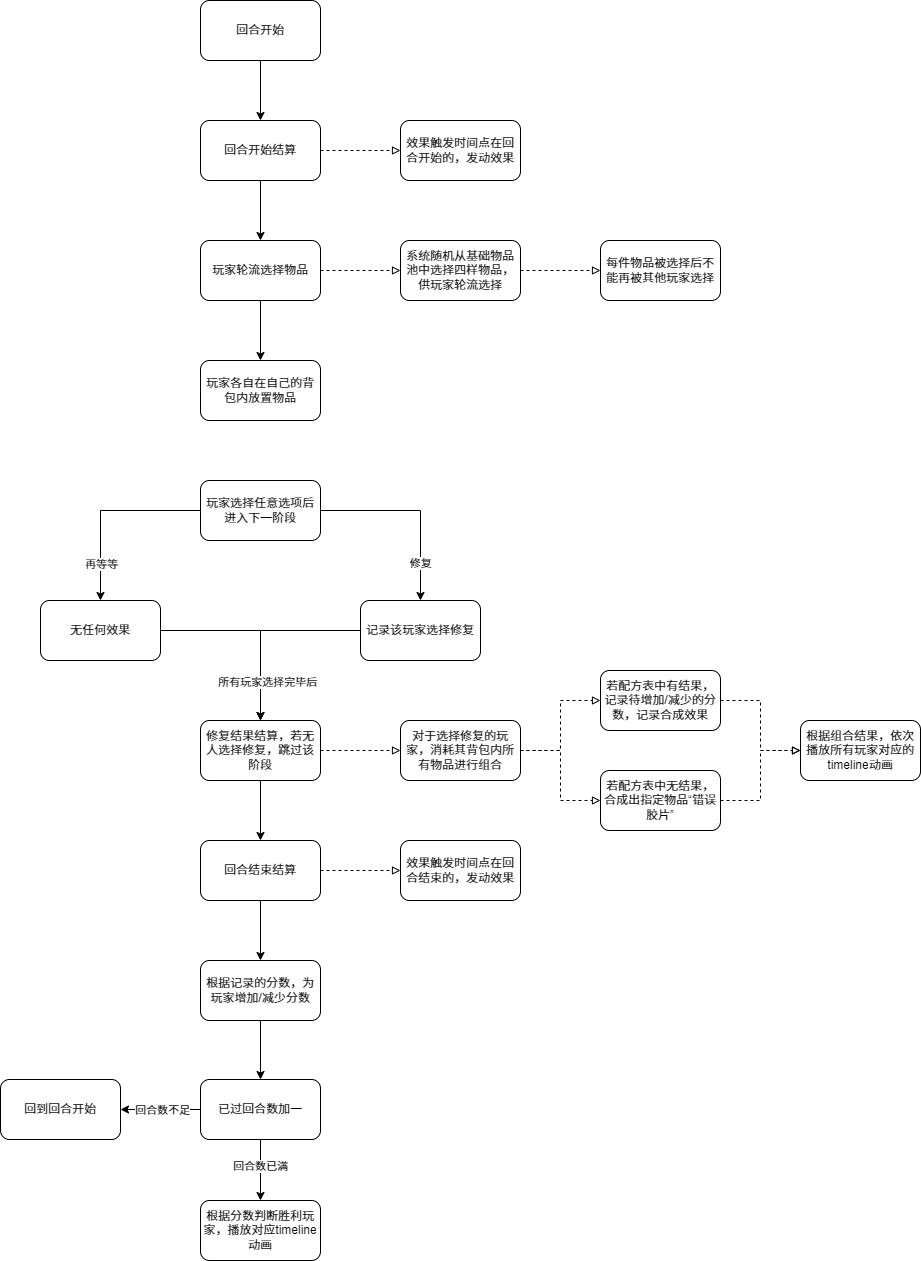

The diagram above was exported from draw.io. Its source (the exported page's mxGraphModel, read from the mxfile embedded in the PNG):
<mxGraphModel dx="1034" dy="540" grid="1" gridSize="10" guides="1" tooltips="1" connect="1" arrows="1" fold="1" page="1" pageScale="1" pageWidth="827" pageHeight="1169" math="0" shadow="0">
  <root>
    <mxCell id="0" />
    <mxCell id="1" parent="0" />
    <mxCell id="oDVYdv91sTslRcaeYLeh-2" style="edgeStyle=orthogonalEdgeStyle;rounded=0;orthogonalLoop=1;jettySize=auto;html=1;entryX=0.5;entryY=0;entryDx=0;entryDy=0;" edge="1" parent="1" source="6RP0QAjsa1oV8hMiZYkX-2" target="6RP0QAjsa1oV8hMiZYkX-4">
      <mxGeometry relative="1" as="geometry" />
    </mxCell>
    <mxCell id="6RP0QAjsa1oV8hMiZYkX-2" value="回合开始" style="rounded=1;whiteSpace=wrap;html=1;" parent="1" vertex="1">
      <mxGeometry x="240" y="30" width="120" height="60" as="geometry" />
    </mxCell>
    <mxCell id="oDVYdv91sTslRcaeYLeh-3" style="edgeStyle=orthogonalEdgeStyle;rounded=0;orthogonalLoop=1;jettySize=auto;html=1;entryX=0.5;entryY=0;entryDx=0;entryDy=0;" edge="1" parent="1" source="6RP0QAjsa1oV8hMiZYkX-4" target="6RP0QAjsa1oV8hMiZYkX-6">
      <mxGeometry relative="1" as="geometry" />
    </mxCell>
    <mxCell id="oDVYdv91sTslRcaeYLeh-48" style="edgeStyle=orthogonalEdgeStyle;rounded=0;orthogonalLoop=1;jettySize=auto;html=1;entryX=0;entryY=0.5;entryDx=0;entryDy=0;dashed=1;endArrow=block;endFill=0;" edge="1" parent="1" source="6RP0QAjsa1oV8hMiZYkX-4" target="oDVYdv91sTslRcaeYLeh-7">
      <mxGeometry relative="1" as="geometry" />
    </mxCell>
    <mxCell id="6RP0QAjsa1oV8hMiZYkX-4" value="回合开始结算" style="rounded=1;whiteSpace=wrap;html=1;" parent="1" vertex="1">
      <mxGeometry x="240" y="150" width="120" height="60" as="geometry" />
    </mxCell>
    <mxCell id="oDVYdv91sTslRcaeYLeh-4" style="edgeStyle=orthogonalEdgeStyle;rounded=0;orthogonalLoop=1;jettySize=auto;html=1;entryX=0.5;entryY=0;entryDx=0;entryDy=0;" edge="1" parent="1" source="6RP0QAjsa1oV8hMiZYkX-6" target="oDVYdv91sTslRcaeYLeh-1">
      <mxGeometry relative="1" as="geometry" />
    </mxCell>
    <mxCell id="oDVYdv91sTslRcaeYLeh-46" style="edgeStyle=orthogonalEdgeStyle;rounded=0;orthogonalLoop=1;jettySize=auto;html=1;entryX=0;entryY=0.5;entryDx=0;entryDy=0;dashed=1;endArrow=block;endFill=0;" edge="1" parent="1" source="6RP0QAjsa1oV8hMiZYkX-6" target="oDVYdv91sTslRcaeYLeh-5">
      <mxGeometry relative="1" as="geometry" />
    </mxCell>
    <mxCell id="6RP0QAjsa1oV8hMiZYkX-6" value="玩家轮流选择物品" style="rounded=1;whiteSpace=wrap;html=1;" parent="1" vertex="1">
      <mxGeometry x="240" y="270" width="120" height="60" as="geometry" />
    </mxCell>
    <mxCell id="oDVYdv91sTslRcaeYLeh-1" value="玩家各自在自己的背包内放置物品" style="rounded=1;whiteSpace=wrap;html=1;" vertex="1" parent="1">
      <mxGeometry x="240" y="390" width="120" height="60" as="geometry" />
    </mxCell>
    <mxCell id="oDVYdv91sTslRcaeYLeh-47" style="edgeStyle=orthogonalEdgeStyle;rounded=0;orthogonalLoop=1;jettySize=auto;html=1;dashed=1;endArrow=block;endFill=0;" edge="1" parent="1" source="oDVYdv91sTslRcaeYLeh-5" target="oDVYdv91sTslRcaeYLeh-6">
      <mxGeometry relative="1" as="geometry" />
    </mxCell>
    <mxCell id="oDVYdv91sTslRcaeYLeh-5" value="系统随机从基础物品池中选择四样物品，供玩家轮流选择" style="rounded=1;whiteSpace=wrap;html=1;" vertex="1" parent="1">
      <mxGeometry x="440" y="270" width="120" height="60" as="geometry" />
    </mxCell>
    <mxCell id="oDVYdv91sTslRcaeYLeh-6" value="每件物品被选择后不能再被其他玩家选择" style="rounded=1;whiteSpace=wrap;html=1;" vertex="1" parent="1">
      <mxGeometry x="640" y="270" width="120" height="60" as="geometry" />
    </mxCell>
    <mxCell id="oDVYdv91sTslRcaeYLeh-7" value="效果触发时间点在回合开始的，发动效果" style="rounded=1;whiteSpace=wrap;html=1;" vertex="1" parent="1">
      <mxGeometry x="440" y="150" width="120" height="60" as="geometry" />
    </mxCell>
    <mxCell id="oDVYdv91sTslRcaeYLeh-13" style="edgeStyle=orthogonalEdgeStyle;rounded=0;orthogonalLoop=1;jettySize=auto;html=1;entryX=0.5;entryY=0;entryDx=0;entryDy=0;" edge="1" parent="1" source="oDVYdv91sTslRcaeYLeh-8" target="oDVYdv91sTslRcaeYLeh-10">
      <mxGeometry relative="1" as="geometry" />
    </mxCell>
    <mxCell id="oDVYdv91sTslRcaeYLeh-15" value="再等等" style="edgeLabel;html=1;align=center;verticalAlign=middle;resizable=0;points=[];" vertex="1" connectable="0" parent="oDVYdv91sTslRcaeYLeh-13">
      <mxGeometry x="0.5032" relative="1" as="geometry">
        <mxPoint y="10" as="offset" />
      </mxGeometry>
    </mxCell>
    <mxCell id="oDVYdv91sTslRcaeYLeh-14" style="edgeStyle=orthogonalEdgeStyle;rounded=0;orthogonalLoop=1;jettySize=auto;html=1;exitX=1;exitY=0.5;exitDx=0;exitDy=0;entryX=0.5;entryY=0;entryDx=0;entryDy=0;" edge="1" parent="1" source="oDVYdv91sTslRcaeYLeh-8" target="oDVYdv91sTslRcaeYLeh-11">
      <mxGeometry relative="1" as="geometry" />
    </mxCell>
    <mxCell id="oDVYdv91sTslRcaeYLeh-18" value="修复" style="edgeLabel;html=1;align=center;verticalAlign=middle;resizable=0;points=[];" vertex="1" connectable="0" parent="oDVYdv91sTslRcaeYLeh-14">
      <mxGeometry x="0.5558" y="3" relative="1" as="geometry">
        <mxPoint x="-4" y="4" as="offset" />
      </mxGeometry>
    </mxCell>
    <mxCell id="oDVYdv91sTslRcaeYLeh-8" value="玩家选择任意选项后进入下一阶段" style="rounded=1;whiteSpace=wrap;html=1;" vertex="1" parent="1">
      <mxGeometry x="240" y="510" width="120" height="60" as="geometry" />
    </mxCell>
    <mxCell id="oDVYdv91sTslRcaeYLeh-20" style="edgeStyle=orthogonalEdgeStyle;rounded=0;orthogonalLoop=1;jettySize=auto;html=1;entryX=0.5;entryY=0;entryDx=0;entryDy=0;" edge="1" parent="1" source="oDVYdv91sTslRcaeYLeh-10" target="oDVYdv91sTslRcaeYLeh-19">
      <mxGeometry relative="1" as="geometry" />
    </mxCell>
    <mxCell id="oDVYdv91sTslRcaeYLeh-10" value="无任何效果" style="rounded=1;whiteSpace=wrap;html=1;" vertex="1" parent="1">
      <mxGeometry x="80" y="630" width="120" height="60" as="geometry" />
    </mxCell>
    <mxCell id="oDVYdv91sTslRcaeYLeh-21" style="edgeStyle=orthogonalEdgeStyle;rounded=0;orthogonalLoop=1;jettySize=auto;html=1;" edge="1" parent="1" source="oDVYdv91sTslRcaeYLeh-11">
      <mxGeometry relative="1" as="geometry">
        <mxPoint x="300" y="750" as="targetPoint" />
      </mxGeometry>
    </mxCell>
    <mxCell id="oDVYdv91sTslRcaeYLeh-22" value="所有玩家选择完毕后" style="edgeLabel;html=1;align=center;verticalAlign=middle;resizable=0;points=[];" vertex="1" connectable="0" parent="oDVYdv91sTslRcaeYLeh-21">
      <mxGeometry x="0.4274" y="-1" relative="1" as="geometry">
        <mxPoint x="7" y="15" as="offset" />
      </mxGeometry>
    </mxCell>
    <mxCell id="oDVYdv91sTslRcaeYLeh-11" value="记录该玩家选择修复" style="rounded=1;whiteSpace=wrap;html=1;" vertex="1" parent="1">
      <mxGeometry x="400" y="630" width="120" height="60" as="geometry" />
    </mxCell>
    <mxCell id="oDVYdv91sTslRcaeYLeh-30" style="edgeStyle=orthogonalEdgeStyle;rounded=0;orthogonalLoop=1;jettySize=auto;html=1;entryX=0;entryY=0.5;entryDx=0;entryDy=0;dashed=1;endArrow=block;endFill=0;" edge="1" parent="1" source="oDVYdv91sTslRcaeYLeh-19" target="oDVYdv91sTslRcaeYLeh-24">
      <mxGeometry relative="1" as="geometry" />
    </mxCell>
    <mxCell id="oDVYdv91sTslRcaeYLeh-45" style="edgeStyle=orthogonalEdgeStyle;rounded=0;orthogonalLoop=1;jettySize=auto;html=1;entryX=0.5;entryY=0;entryDx=0;entryDy=0;" edge="1" parent="1" source="oDVYdv91sTslRcaeYLeh-19" target="oDVYdv91sTslRcaeYLeh-23">
      <mxGeometry relative="1" as="geometry" />
    </mxCell>
    <mxCell id="oDVYdv91sTslRcaeYLeh-19" value="修复结果结算，若无人选择修复，跳过该阶段" style="rounded=1;whiteSpace=wrap;html=1;" vertex="1" parent="1">
      <mxGeometry x="240" y="750" width="120" height="60" as="geometry" />
    </mxCell>
    <mxCell id="oDVYdv91sTslRcaeYLeh-43" style="edgeStyle=orthogonalEdgeStyle;rounded=0;orthogonalLoop=1;jettySize=auto;html=1;entryX=0.5;entryY=0;entryDx=0;entryDy=0;" edge="1" parent="1" source="oDVYdv91sTslRcaeYLeh-23" target="oDVYdv91sTslRcaeYLeh-32">
      <mxGeometry relative="1" as="geometry" />
    </mxCell>
    <mxCell id="oDVYdv91sTslRcaeYLeh-49" style="edgeStyle=orthogonalEdgeStyle;rounded=0;orthogonalLoop=1;jettySize=auto;html=1;entryX=0;entryY=0.5;entryDx=0;entryDy=0;dashed=1;endArrow=block;endFill=0;" edge="1" parent="1" source="oDVYdv91sTslRcaeYLeh-23" target="oDVYdv91sTslRcaeYLeh-31">
      <mxGeometry relative="1" as="geometry" />
    </mxCell>
    <mxCell id="oDVYdv91sTslRcaeYLeh-23" value="回合结束结算" style="rounded=1;whiteSpace=wrap;html=1;" vertex="1" parent="1">
      <mxGeometry x="240" y="870" width="120" height="60" as="geometry" />
    </mxCell>
    <mxCell id="oDVYdv91sTslRcaeYLeh-27" style="edgeStyle=orthogonalEdgeStyle;rounded=0;orthogonalLoop=1;jettySize=auto;html=1;entryX=0;entryY=0.5;entryDx=0;entryDy=0;dashed=1;endArrow=block;endFill=0;" edge="1" parent="1" source="oDVYdv91sTslRcaeYLeh-24" target="oDVYdv91sTslRcaeYLeh-25">
      <mxGeometry relative="1" as="geometry" />
    </mxCell>
    <mxCell id="oDVYdv91sTslRcaeYLeh-28" style="edgeStyle=orthogonalEdgeStyle;rounded=0;orthogonalLoop=1;jettySize=auto;html=1;entryX=0;entryY=0.5;entryDx=0;entryDy=0;dashed=1;endArrow=block;endFill=0;" edge="1" parent="1" source="oDVYdv91sTslRcaeYLeh-24" target="oDVYdv91sTslRcaeYLeh-26">
      <mxGeometry relative="1" as="geometry" />
    </mxCell>
    <mxCell id="oDVYdv91sTslRcaeYLeh-24" value="对于选择修复的玩家，消耗其背包内所有物品进行组合" style="rounded=1;whiteSpace=wrap;html=1;" vertex="1" parent="1">
      <mxGeometry x="440" y="750" width="120" height="60" as="geometry" />
    </mxCell>
    <mxCell id="oDVYdv91sTslRcaeYLeh-34" style="edgeStyle=orthogonalEdgeStyle;rounded=0;orthogonalLoop=1;jettySize=auto;html=1;entryX=0;entryY=0.5;entryDx=0;entryDy=0;dashed=1;endArrow=block;endFill=0;" edge="1" parent="1" source="oDVYdv91sTslRcaeYLeh-25" target="oDVYdv91sTslRcaeYLeh-33">
      <mxGeometry relative="1" as="geometry" />
    </mxCell>
    <mxCell id="oDVYdv91sTslRcaeYLeh-25" value="若配方表中有结果，记录待增加/减少的分数，记录合成效果" style="rounded=1;whiteSpace=wrap;html=1;" vertex="1" parent="1">
      <mxGeometry x="640" y="700" width="120" height="60" as="geometry" />
    </mxCell>
    <mxCell id="oDVYdv91sTslRcaeYLeh-35" style="edgeStyle=orthogonalEdgeStyle;rounded=0;orthogonalLoop=1;jettySize=auto;html=1;exitX=1;exitY=0.5;exitDx=0;exitDy=0;dashed=1;endArrow=block;endFill=0;" edge="1" parent="1" source="oDVYdv91sTslRcaeYLeh-26" target="oDVYdv91sTslRcaeYLeh-33">
      <mxGeometry relative="1" as="geometry" />
    </mxCell>
    <mxCell id="oDVYdv91sTslRcaeYLeh-26" value="若配方表中无结果，合成出指定物品“错误胶片”" style="rounded=1;whiteSpace=wrap;html=1;" vertex="1" parent="1">
      <mxGeometry x="640" y="800" width="120" height="60" as="geometry" />
    </mxCell>
    <mxCell id="oDVYdv91sTslRcaeYLeh-31" value="效果触发时间点在回合结束的，发动效果" style="rounded=1;whiteSpace=wrap;html=1;" vertex="1" parent="1">
      <mxGeometry x="440" y="870" width="120" height="60" as="geometry" />
    </mxCell>
    <mxCell id="oDVYdv91sTslRcaeYLeh-44" style="edgeStyle=orthogonalEdgeStyle;rounded=0;orthogonalLoop=1;jettySize=auto;html=1;entryX=0.5;entryY=0;entryDx=0;entryDy=0;" edge="1" parent="1" source="oDVYdv91sTslRcaeYLeh-32" target="oDVYdv91sTslRcaeYLeh-36">
      <mxGeometry relative="1" as="geometry" />
    </mxCell>
    <mxCell id="oDVYdv91sTslRcaeYLeh-32" value="根据记录的分数，为玩家增加/减少分数" style="rounded=1;whiteSpace=wrap;html=1;" vertex="1" parent="1">
      <mxGeometry x="240" y="990" width="120" height="60" as="geometry" />
    </mxCell>
    <mxCell id="oDVYdv91sTslRcaeYLeh-33" value="根据组合结果，依次播放所有玩家对应的timeline动画" style="rounded=1;whiteSpace=wrap;html=1;" vertex="1" parent="1">
      <mxGeometry x="840" y="750" width="120" height="60" as="geometry" />
    </mxCell>
    <mxCell id="oDVYdv91sTslRcaeYLeh-39" style="edgeStyle=orthogonalEdgeStyle;rounded=0;orthogonalLoop=1;jettySize=auto;html=1;entryX=0.5;entryY=0;entryDx=0;entryDy=0;" edge="1" parent="1" source="oDVYdv91sTslRcaeYLeh-36" target="oDVYdv91sTslRcaeYLeh-37">
      <mxGeometry relative="1" as="geometry" />
    </mxCell>
    <mxCell id="oDVYdv91sTslRcaeYLeh-40" value="回合数已满" style="edgeLabel;html=1;align=center;verticalAlign=middle;resizable=0;points=[];" vertex="1" connectable="0" parent="oDVYdv91sTslRcaeYLeh-39">
      <mxGeometry x="-0.1607" y="-1" relative="1" as="geometry">
        <mxPoint as="offset" />
      </mxGeometry>
    </mxCell>
    <mxCell id="oDVYdv91sTslRcaeYLeh-41" style="edgeStyle=orthogonalEdgeStyle;rounded=0;orthogonalLoop=1;jettySize=auto;html=1;entryX=1;entryY=0.5;entryDx=0;entryDy=0;" edge="1" parent="1" source="oDVYdv91sTslRcaeYLeh-36" target="oDVYdv91sTslRcaeYLeh-38">
      <mxGeometry relative="1" as="geometry" />
    </mxCell>
    <mxCell id="oDVYdv91sTslRcaeYLeh-42" value="回合数不足" style="edgeLabel;html=1;align=center;verticalAlign=middle;resizable=0;points=[];" vertex="1" connectable="0" parent="oDVYdv91sTslRcaeYLeh-41">
      <mxGeometry x="-0.03" relative="1" as="geometry">
        <mxPoint as="offset" />
      </mxGeometry>
    </mxCell>
    <mxCell id="oDVYdv91sTslRcaeYLeh-36" value="已过回合数加一" style="rounded=1;whiteSpace=wrap;html=1;" vertex="1" parent="1">
      <mxGeometry x="240" y="1109" width="120" height="60" as="geometry" />
    </mxCell>
    <mxCell id="oDVYdv91sTslRcaeYLeh-37" value="根据分数判断胜利玩家，播放对应timeline动画" style="rounded=1;whiteSpace=wrap;html=1;" vertex="1" parent="1">
      <mxGeometry x="240" y="1230" width="120" height="60" as="geometry" />
    </mxCell>
    <mxCell id="oDVYdv91sTslRcaeYLeh-38" value="回到回合开始" style="rounded=1;whiteSpace=wrap;html=1;" vertex="1" parent="1">
      <mxGeometry x="40" y="1109" width="120" height="60" as="geometry" />
    </mxCell>
  </root>
</mxGraphModel>